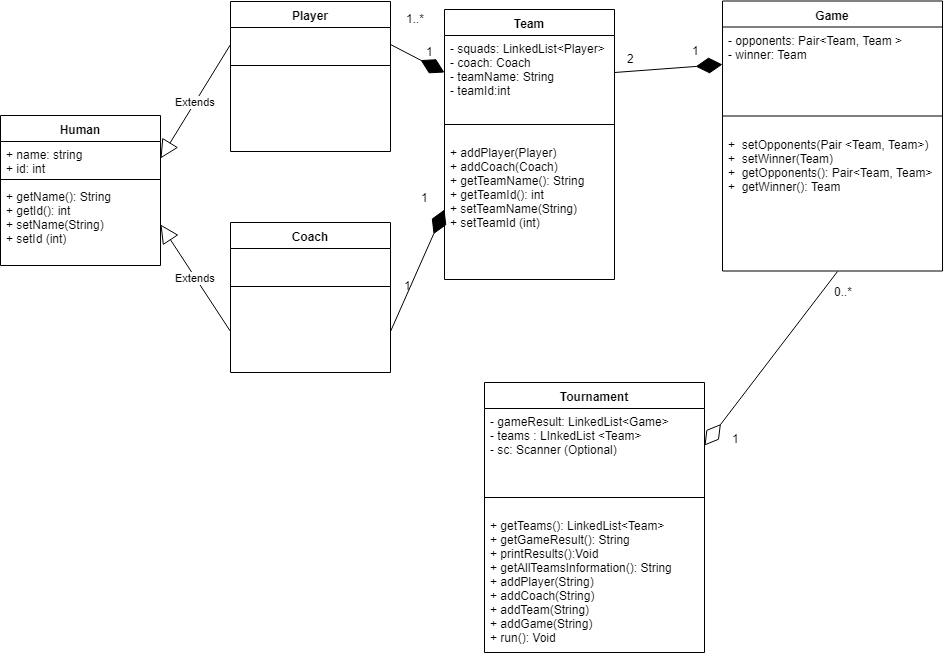

The diagram above was exported from draw.io. Its source (the exported page's mxGraphModel, read from the mxfile embedded in the PNG):
<mxGraphModel dx="1282" dy="815" grid="1" gridSize="10" guides="1" tooltips="1" connect="1" arrows="1" fold="1" page="1" pageScale="1" pageWidth="850" pageHeight="1100" math="0" shadow="0">
  <root>
    <mxCell id="0" />
    <mxCell id="1" parent="0" />
    <mxCell id="A1TE415W-QCfoa11uKB--1" value="Human" style="swimlane;fontStyle=1;align=center;verticalAlign=top;childLayout=stackLayout;horizontal=1;startSize=26;horizontalStack=0;resizeParent=1;resizeParentMax=0;resizeLast=0;collapsible=1;marginBottom=0;" parent="1" vertex="1">
      <mxGeometry x="-40" y="193" width="160" height="150" as="geometry" />
    </mxCell>
    <mxCell id="A1TE415W-QCfoa11uKB--2" value="+ name: string&#10;+ id: int&#10;&#10;" style="text;strokeColor=none;fillColor=none;align=left;verticalAlign=top;spacingLeft=4;spacingRight=4;overflow=hidden;rotatable=0;points=[[0,0.5],[1,0.5]];portConstraint=eastwest;" parent="A1TE415W-QCfoa11uKB--1" vertex="1">
      <mxGeometry y="26" width="160" height="34" as="geometry" />
    </mxCell>
    <mxCell id="A1TE415W-QCfoa11uKB--3" value="" style="line;strokeWidth=1;fillColor=none;align=left;verticalAlign=middle;spacingTop=-1;spacingLeft=3;spacingRight=3;rotatable=0;labelPosition=right;points=[];portConstraint=eastwest;" parent="A1TE415W-QCfoa11uKB--1" vertex="1">
      <mxGeometry y="60" width="160" height="8" as="geometry" />
    </mxCell>
    <mxCell id="A1TE415W-QCfoa11uKB--4" value="+ getName(): String&#10;+ getId(): int&#10;+ setName(String)&#10;+ setId (int)&#10;" style="text;strokeColor=none;fillColor=none;align=left;verticalAlign=top;spacingLeft=4;spacingRight=4;overflow=hidden;rotatable=0;points=[[0,0.5],[1,0.5]];portConstraint=eastwest;" parent="A1TE415W-QCfoa11uKB--1" vertex="1">
      <mxGeometry y="68" width="160" height="82" as="geometry" />
    </mxCell>
    <mxCell id="A1TE415W-QCfoa11uKB--5" value="Player" style="swimlane;fontStyle=1;align=center;verticalAlign=top;childLayout=stackLayout;horizontal=1;startSize=26;horizontalStack=0;resizeParent=1;resizeParentMax=0;resizeLast=0;collapsible=1;marginBottom=0;" parent="1" vertex="1">
      <mxGeometry x="190" y="79" width="160" height="150" as="geometry" />
    </mxCell>
    <mxCell id="A1TE415W-QCfoa11uKB--6" value="&#10;&#10;" style="text;strokeColor=none;fillColor=none;align=left;verticalAlign=top;spacingLeft=4;spacingRight=4;overflow=hidden;rotatable=0;points=[[0,0.5],[1,0.5]];portConstraint=eastwest;" parent="A1TE415W-QCfoa11uKB--5" vertex="1">
      <mxGeometry y="26" width="160" height="34" as="geometry" />
    </mxCell>
    <mxCell id="A1TE415W-QCfoa11uKB--7" value="" style="line;strokeWidth=1;fillColor=none;align=left;verticalAlign=middle;spacingTop=-1;spacingLeft=3;spacingRight=3;rotatable=0;labelPosition=right;points=[];portConstraint=eastwest;" parent="A1TE415W-QCfoa11uKB--5" vertex="1">
      <mxGeometry y="60" width="160" height="8" as="geometry" />
    </mxCell>
    <mxCell id="A1TE415W-QCfoa11uKB--8" value="&#10;&#10;" style="text;strokeColor=none;fillColor=none;align=left;verticalAlign=top;spacingLeft=4;spacingRight=4;overflow=hidden;rotatable=0;points=[[0,0.5],[1,0.5]];portConstraint=eastwest;" parent="A1TE415W-QCfoa11uKB--5" vertex="1">
      <mxGeometry y="68" width="160" height="82" as="geometry" />
    </mxCell>
    <mxCell id="A1TE415W-QCfoa11uKB--10" value="Coach" style="swimlane;fontStyle=1;align=center;verticalAlign=top;childLayout=stackLayout;horizontal=1;startSize=26;horizontalStack=0;resizeParent=1;resizeParentMax=0;resizeLast=0;collapsible=1;marginBottom=0;" parent="1" vertex="1">
      <mxGeometry x="190" y="300" width="160" height="150" as="geometry" />
    </mxCell>
    <mxCell id="A1TE415W-QCfoa11uKB--11" value="&#10;&#10;" style="text;strokeColor=none;fillColor=none;align=left;verticalAlign=top;spacingLeft=4;spacingRight=4;overflow=hidden;rotatable=0;points=[[0,0.5],[1,0.5]];portConstraint=eastwest;" parent="A1TE415W-QCfoa11uKB--10" vertex="1">
      <mxGeometry y="26" width="160" height="34" as="geometry" />
    </mxCell>
    <mxCell id="A1TE415W-QCfoa11uKB--12" value="" style="line;strokeWidth=1;fillColor=none;align=left;verticalAlign=middle;spacingTop=-1;spacingLeft=3;spacingRight=3;rotatable=0;labelPosition=right;points=[];portConstraint=eastwest;" parent="A1TE415W-QCfoa11uKB--10" vertex="1">
      <mxGeometry y="60" width="160" height="8" as="geometry" />
    </mxCell>
    <mxCell id="A1TE415W-QCfoa11uKB--13" value="&#10;&#10;" style="text;strokeColor=none;fillColor=none;align=left;verticalAlign=top;spacingLeft=4;spacingRight=4;overflow=hidden;rotatable=0;points=[[0,0.5],[1,0.5]];portConstraint=eastwest;" parent="A1TE415W-QCfoa11uKB--10" vertex="1">
      <mxGeometry y="68" width="160" height="82" as="geometry" />
    </mxCell>
    <mxCell id="A1TE415W-QCfoa11uKB--14" value="Extends" style="endArrow=block;endSize=16;endFill=0;html=1;entryX=1;entryY=0.5;entryDx=0;entryDy=0;exitX=0;exitY=0.5;exitDx=0;exitDy=0;" parent="1" source="A1TE415W-QCfoa11uKB--13" target="A1TE415W-QCfoa11uKB--4" edge="1">
      <mxGeometry width="160" relative="1" as="geometry">
        <mxPoint x="100" y="550" as="sourcePoint" />
        <mxPoint x="260" y="550" as="targetPoint" />
      </mxGeometry>
    </mxCell>
    <mxCell id="A1TE415W-QCfoa11uKB--15" value="Extends" style="endArrow=block;endSize=16;endFill=0;html=1;entryX=1;entryY=0.5;entryDx=0;entryDy=0;exitX=0;exitY=0.5;exitDx=0;exitDy=0;" parent="1" source="A1TE415W-QCfoa11uKB--6" target="A1TE415W-QCfoa11uKB--2" edge="1">
      <mxGeometry width="160" relative="1" as="geometry">
        <mxPoint x="100" y="540" as="sourcePoint" />
        <mxPoint x="260" y="540" as="targetPoint" />
      </mxGeometry>
    </mxCell>
    <mxCell id="A1TE415W-QCfoa11uKB--16" value="Team" style="swimlane;fontStyle=1;align=center;verticalAlign=top;childLayout=stackLayout;horizontal=1;startSize=26;horizontalStack=0;resizeParent=1;resizeParentMax=0;resizeLast=0;collapsible=1;marginBottom=0;" parent="1" vertex="1">
      <mxGeometry x="404" y="87" width="170" height="270" as="geometry" />
    </mxCell>
    <mxCell id="A1TE415W-QCfoa11uKB--17" value="- squads: LinkedList&lt;Player&gt;&#10;- coach: Coach&#10;- teamName: String&#10;- teamId:int&#10;" style="text;strokeColor=none;fillColor=none;align=left;verticalAlign=top;spacingLeft=4;spacingRight=4;overflow=hidden;rotatable=0;points=[[0,0.5],[1,0.5]];portConstraint=eastwest;" parent="A1TE415W-QCfoa11uKB--16" vertex="1">
      <mxGeometry y="26" width="170" height="74" as="geometry" />
    </mxCell>
    <mxCell id="A1TE415W-QCfoa11uKB--18" value="" style="line;strokeWidth=1;fillColor=none;align=left;verticalAlign=middle;spacingTop=-1;spacingLeft=3;spacingRight=3;rotatable=0;labelPosition=right;points=[];portConstraint=eastwest;" parent="A1TE415W-QCfoa11uKB--16" vertex="1">
      <mxGeometry y="100" width="170" height="30" as="geometry" />
    </mxCell>
    <mxCell id="A1TE415W-QCfoa11uKB--19" value="+ addPlayer(Player) &#10;+ addCoach(Coach) &#10;+ getTeamName(): String&#10;+ getTeamId(): int&#10;+ setTeamName(String)&#10;+ setTeamId (int)&#10;&#10;" style="text;strokeColor=none;fillColor=none;align=left;verticalAlign=top;spacingLeft=4;spacingRight=4;overflow=hidden;rotatable=0;points=[[0,0.5],[1,0.5]];portConstraint=eastwest;" parent="A1TE415W-QCfoa11uKB--16" vertex="1">
      <mxGeometry y="130" width="170" height="140" as="geometry" />
    </mxCell>
    <mxCell id="A1TE415W-QCfoa11uKB--20" value="Game" style="swimlane;fontStyle=1;align=center;verticalAlign=top;childLayout=stackLayout;horizontal=1;startSize=26;horizontalStack=0;resizeParent=1;resizeParentMax=0;resizeLast=0;collapsible=1;marginBottom=0;" parent="1" vertex="1">
      <mxGeometry x="682" y="78.5" width="220" height="270" as="geometry" />
    </mxCell>
    <mxCell id="A1TE415W-QCfoa11uKB--21" value="- opponents: Pair&lt;Team, Team &gt;&#10;- winner: Team&#10;" style="text;strokeColor=none;fillColor=none;align=left;verticalAlign=top;spacingLeft=4;spacingRight=4;overflow=hidden;rotatable=0;points=[[0,0.5],[1,0.5]];portConstraint=eastwest;" parent="A1TE415W-QCfoa11uKB--20" vertex="1">
      <mxGeometry y="26" width="220" height="74" as="geometry" />
    </mxCell>
    <mxCell id="A1TE415W-QCfoa11uKB--22" value="" style="line;strokeWidth=1;fillColor=none;align=left;verticalAlign=middle;spacingTop=-1;spacingLeft=3;spacingRight=3;rotatable=0;labelPosition=right;points=[];portConstraint=eastwest;" parent="A1TE415W-QCfoa11uKB--20" vertex="1">
      <mxGeometry y="100" width="220" height="30" as="geometry" />
    </mxCell>
    <mxCell id="A1TE415W-QCfoa11uKB--23" value="+  setOpponents(Pair &lt;Team, Team&gt;)&#10;+  setWinner(Team)&#10;+  getOpponents(): Pair&lt;Team, Team&gt;&#10;+  getWinner(): Team" style="text;strokeColor=none;fillColor=none;align=left;verticalAlign=top;spacingLeft=4;spacingRight=4;overflow=hidden;rotatable=0;points=[[0,0.5],[1,0.5]];portConstraint=eastwest;" parent="A1TE415W-QCfoa11uKB--20" vertex="1">
      <mxGeometry y="130" width="220" height="140" as="geometry" />
    </mxCell>
    <mxCell id="A1TE415W-QCfoa11uKB--24" value="" style="endArrow=diamondThin;endFill=1;endSize=24;html=1;entryX=0;entryY=0.5;entryDx=0;entryDy=0;exitX=1;exitY=0.5;exitDx=0;exitDy=0;" parent="1" source="A1TE415W-QCfoa11uKB--6" target="A1TE415W-QCfoa11uKB--17" edge="1">
      <mxGeometry width="160" relative="1" as="geometry">
        <mxPoint x="340" y="30" as="sourcePoint" />
        <mxPoint x="500" y="30" as="targetPoint" />
      </mxGeometry>
    </mxCell>
    <mxCell id="A1TE415W-QCfoa11uKB--25" value="1" style="text;html=1;resizable=0;points=[];autosize=1;align=left;verticalAlign=top;spacingTop=-4;" parent="1" vertex="1">
      <mxGeometry x="384" y="120" width="20" height="20" as="geometry" />
    </mxCell>
    <mxCell id="A1TE415W-QCfoa11uKB--26" value="1..*" style="text;html=1;resizable=0;points=[];autosize=1;align=left;verticalAlign=top;spacingTop=-4;" parent="1" vertex="1">
      <mxGeometry x="364" y="87" width="30" height="20" as="geometry" />
    </mxCell>
    <mxCell id="A1TE415W-QCfoa11uKB--27" value="" style="endArrow=diamondThin;endFill=1;endSize=24;html=1;entryX=0;entryY=0.5;entryDx=0;entryDy=0;exitX=1;exitY=0.5;exitDx=0;exitDy=0;" parent="1" source="A1TE415W-QCfoa11uKB--13" target="A1TE415W-QCfoa11uKB--19" edge="1">
      <mxGeometry width="160" relative="1" as="geometry">
        <mxPoint x="360" y="132" as="sourcePoint" />
        <mxPoint x="435" y="152" as="targetPoint" />
      </mxGeometry>
    </mxCell>
    <mxCell id="A1TE415W-QCfoa11uKB--28" value="1" style="text;html=1;resizable=0;points=[];autosize=1;align=left;verticalAlign=top;spacingTop=-4;" parent="1" vertex="1">
      <mxGeometry x="379" y="266" width="20" height="20" as="geometry" />
    </mxCell>
    <mxCell id="A1TE415W-QCfoa11uKB--29" value="1" style="text;html=1;resizable=0;points=[];autosize=1;align=left;verticalAlign=top;spacingTop=-4;" parent="1" vertex="1">
      <mxGeometry x="362" y="354" width="20" height="20" as="geometry" />
    </mxCell>
    <mxCell id="A1TE415W-QCfoa11uKB--30" value="" style="endArrow=diamondThin;endFill=1;endSize=24;html=1;entryX=0;entryY=0.5;entryDx=0;entryDy=0;exitX=1;exitY=0.5;exitDx=0;exitDy=0;" parent="1" source="A1TE415W-QCfoa11uKB--17" target="A1TE415W-QCfoa11uKB--21" edge="1">
      <mxGeometry width="160" relative="1" as="geometry">
        <mxPoint x="640" y="490" as="sourcePoint" />
        <mxPoint x="800" y="490" as="targetPoint" />
      </mxGeometry>
    </mxCell>
    <mxCell id="A1TE415W-QCfoa11uKB--31" value="1" style="text;html=1;resizable=0;points=[];autosize=1;align=left;verticalAlign=top;spacingTop=-4;" parent="1" vertex="1">
      <mxGeometry x="650" y="118.5" width="20" height="20" as="geometry" />
    </mxCell>
    <mxCell id="A1TE415W-QCfoa11uKB--32" value="2" style="text;html=1;resizable=0;points=[];autosize=1;align=left;verticalAlign=top;spacingTop=-4;" parent="1" vertex="1">
      <mxGeometry x="585" y="127" width="20" height="20" as="geometry" />
    </mxCell>
    <mxCell id="A1TE415W-QCfoa11uKB--33" value="Tournament" style="swimlane;fontStyle=1;align=center;verticalAlign=top;childLayout=stackLayout;horizontal=1;startSize=26;horizontalStack=0;resizeParent=1;resizeParentMax=0;resizeLast=0;collapsible=1;marginBottom=0;" parent="1" vertex="1">
      <mxGeometry x="444" y="460" width="220" height="270" as="geometry" />
    </mxCell>
    <mxCell id="A1TE415W-QCfoa11uKB--34" value="- gameResult: LinkedList&lt;Game&gt;&#10;- teams : LInkedList &lt;Team&gt;&#10;- sc: Scanner (Optional)&#10;" style="text;strokeColor=none;fillColor=none;align=left;verticalAlign=top;spacingLeft=4;spacingRight=4;overflow=hidden;rotatable=0;points=[[0,0.5],[1,0.5]];portConstraint=eastwest;" parent="A1TE415W-QCfoa11uKB--33" vertex="1">
      <mxGeometry y="26" width="220" height="74" as="geometry" />
    </mxCell>
    <mxCell id="A1TE415W-QCfoa11uKB--35" value="" style="line;strokeWidth=1;fillColor=none;align=left;verticalAlign=middle;spacingTop=-1;spacingLeft=3;spacingRight=3;rotatable=0;labelPosition=right;points=[];portConstraint=eastwest;" parent="A1TE415W-QCfoa11uKB--33" vertex="1">
      <mxGeometry y="100" width="220" height="30" as="geometry" />
    </mxCell>
    <mxCell id="A1TE415W-QCfoa11uKB--36" value="+ getTeams(): LinkedList&lt;Team&gt;&#10;+ getGameResult(): String&#10;+ printResults():Void&#10;+ getAllTeamsInformation(): String&#10;+ addPlayer(String)&#10;+ addCoach(String)&#10;+ addTeam(String)&#10;+ addGame(String)&#10;+ run(): Void&#10;&#10;" style="text;strokeColor=none;fillColor=none;align=left;verticalAlign=top;spacingLeft=4;spacingRight=4;overflow=hidden;rotatable=0;points=[[0,0.5],[1,0.5]];portConstraint=eastwest;" parent="A1TE415W-QCfoa11uKB--33" vertex="1">
      <mxGeometry y="130" width="220" height="140" as="geometry" />
    </mxCell>
    <mxCell id="A1TE415W-QCfoa11uKB--37" value="" style="endArrow=diamondThin;endFill=0;endSize=24;html=1;exitX=0.523;exitY=1.007;exitDx=0;exitDy=0;exitPerimeter=0;entryX=1;entryY=0.5;entryDx=0;entryDy=0;" parent="1" source="A1TE415W-QCfoa11uKB--23" target="A1TE415W-QCfoa11uKB--34" edge="1">
      <mxGeometry width="160" relative="1" as="geometry">
        <mxPoint x="140" y="530" as="sourcePoint" />
        <mxPoint x="300" y="530" as="targetPoint" />
      </mxGeometry>
    </mxCell>
    <mxCell id="A1TE415W-QCfoa11uKB--38" value="1" style="text;html=1;resizable=0;points=[];autosize=1;align=left;verticalAlign=top;spacingTop=-4;" parent="1" vertex="1">
      <mxGeometry x="690" y="507" width="20" height="20" as="geometry" />
    </mxCell>
    <mxCell id="A1TE415W-QCfoa11uKB--39" value="0..*" style="text;html=1;resizable=0;points=[];autosize=1;align=left;verticalAlign=top;spacingTop=-4;" parent="1" vertex="1">
      <mxGeometry x="792" y="359.5" width="30" height="20" as="geometry" />
    </mxCell>
  </root>
</mxGraphModel>